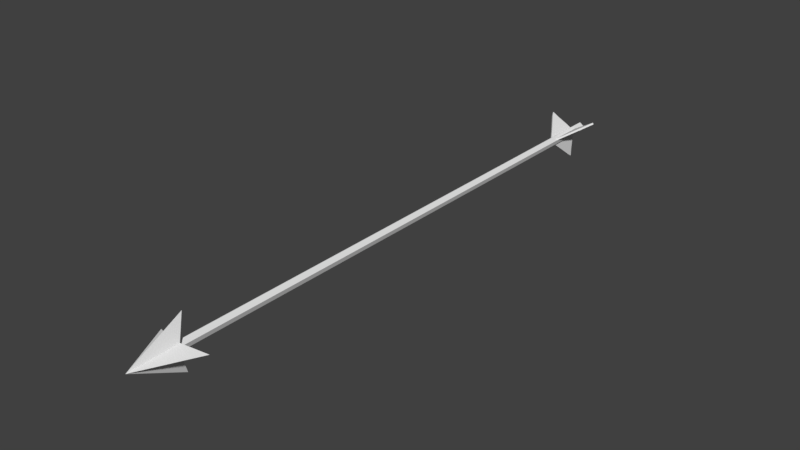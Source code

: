 # Source: arrow.blend  (saved by Blender 2.79.0; exported with 4.5.12 LTS)
import bpy
from mathutils import Matrix  # noqa: F401  (used for matrix-valued properties, if any)

bpy.ops.wm.read_factory_settings(use_empty=True)
scene = bpy.context.scene
scene.name = 'Scene'

# ---- collections
col_collection_1 = bpy.data.collections.new('Collection 1'); scene.collection.children.link(col_collection_1)

# ---- materials (node trees are filled in below, after node groups)
mat_material_006 = bpy.data.materials.new('Material.006')
mat_material_006.alpha_threshold = 0.0
mat_material_006.use_transparent_shadow = False
mat_material_006.roughness = 0.5

# ---- material node trees

# ---- world
world_world = bpy.data.worlds.new('World'); scene.world = world_world
world_world.color = (0.05088, 0.05088, 0.05088)
world_world.use_sun_shadow = False
world_world.sun_shadow_jitter_overblur = 0.0
world_world.cycles.sampling_method = 'MANUAL'

# ---- meshes
me_cylinder = bpy.data.meshes.new('Cylinder')
me_cylinder.from_pydata([(3.725e-10, 0.02719, 0.0), (3.725e-10, 0.02719, 3.453), (0.02586, 0.008402, 0.0), (0.02586, 0.008402, 3.453), (0.01598, -0.022, 0.0), (0.01598, -0.022, 3.453), (-0.01598, -0.022, 0.0), (-0.01598, -0.022, 3.453), (-0.02586, 0.008402, 0.0), (-0.02586, 0.008402, 3.453), (-0.0399, 0.02938, 0.09038), (-0.06293, 0.04268, 0.2351), (-0.01082, 0.01259, 0.09038), (-0.01082, 0.01259, 0.322), (-0.0454, 0.01987, 0.09038), (-0.06843, 0.03316, 0.2351), (-0.01632, 0.003076, 0.09038), (-0.01632, 0.003076, 0.322), (-0.108, 0.06872, 0.09636), (-0.1311, 0.08201, 0.1267), (-0.1135, 0.0592, 0.09636), (-0.1366, 0.07249, 0.1267), (-0.1473, 0.09137, 0.09565), (-0.1528, 0.08185, 0.09565), (0.0454, 0.01987, 0.09038), (0.06843, 0.03316, 0.2351), (0.01632, 0.003076, 0.09038), (0.01632, 0.003076, 0.322), (0.0399, 0.02938, 0.09038), (0.06293, 0.04268, 0.2351), (0.01082, 0.01259, 0.09038), (0.01082, 0.01259, 0.322), (0.1135, 0.0592, 0.09636), (0.1366, 0.07249, 0.1267), (0.108, 0.06872, 0.09636), (0.1311, 0.08201, 0.1267), (0.1528, 0.08185, 0.09565), (0.1473, 0.09137, 0.09565), (-0.005496, -0.04925, 0.09038), (-0.005496, -0.07584, 0.2351), (-0.005496, -0.01567, 0.09038), (-0.005496, -0.01567, 0.322), (0.005496, -0.04925, 0.09038), (0.005496, -0.07584, 0.2351), (0.005496, -0.01567, 0.09038), (0.005496, -0.01567, 0.322), (-0.005496, -0.1279, 0.09636), (-0.005496, -0.1545, 0.1267), (0.005496, -0.1279, 0.09636), (0.005496, -0.1545, 0.1267), (-0.005496, -0.1732, 0.09565), (0.005496, -0.1732, 0.09565), (-0.1635, 0.002596, 3.317), (1.304e-09, 0.002596, 3.645), (1.304e-09, 0.1661, 3.317), (-0.03324, 0.03583, 3.37), (1.304e-09, -0.1609, 3.317), (-0.03324, -0.03064, 3.37), (0.1635, 0.002596, 3.317), (0.03324, 0.03583, 3.37), (0.03324, -0.03064, 3.37), (1.304e-09, 0.002596, 3.414)], [], [(0, 1, 3, 2), (2, 3, 5, 4), (4, 5, 7, 6), (6, 7, 9, 8), (8, 9, 1, 0), (10, 11, 13, 12), (16, 17, 15, 14), (11, 10, 18, 19), (12, 16, 14, 10), (17, 13, 11, 15), (10, 14, 20, 18), (15, 11, 19, 21), (14, 15, 21, 20), (21, 19, 22, 23), (21, 23, 20), (19, 18, 22), (18, 20, 23, 22), (24, 25, 27, 26), (30, 31, 29, 28), (25, 24, 32, 33), (26, 30, 28, 24), (31, 27, 25, 29), (24, 28, 34, 32), (29, 25, 33, 35), (28, 29, 35, 34), (35, 33, 36, 37), (35, 37, 34), (33, 32, 36), (32, 34, 37, 36), (38, 39, 41, 40), (44, 45, 43, 42), (39, 38, 46, 47), (40, 44, 42, 38), (45, 41, 39, 43), (38, 42, 48, 46), (43, 39, 47, 49), (42, 43, 49, 48), (49, 47, 50, 51), (49, 51, 48), (47, 46, 50), (46, 48, 51, 50), (53, 54, 55), (53, 58, 59), (53, 56, 60), (53, 52, 57), (61, 60, 56, 57), (54, 59, 61, 55), (55, 61, 57, 52), (59, 58, 60, 61), (56, 53, 57), (58, 53, 60), (52, 53, 55), (54, 53, 59)])
_uv = me_cylinder.uv_layers.new(name='UVMap')
_uv.uv.foreach_set('vector', [0.01959, 0.9133, 0.9825, 0.9137, 0.9826, 0.9305, 0.01969, 0.9301, 0.01969, 0.9301, 0.9826, 0.9305, 0.9827, 0.9473, 0.01979, 0.9469, 0.01979, 0.9469, 0.9827, 0.9473, 0.9828, 0.9641, 0.01989, 0.9637, 0.01989, 0.9637, 0.9828, 0.9641, 0.9829, 0.9809, 0.01999, 0.9806, 0.01949, 0.8965, 0.9824, 0.8969, 0.9825, 0.9137, 0.01959, 0.9133, 0.6045, 0.694, 0.6215, 0.7867, 0.5829, 0.8423, 0.5829, 0.694, 0.7949, 0.6058, 0.8101, 0.4509, 0.8442, 0.5127, 0.8167, 0.6074, 0.6215, 0.7867, 0.6045, 0.694, 0.6549, 0.6978, 0.6719, 0.7172, 0.7944, 0.613, 0.7949, 0.6058, 0.8167, 0.6074, 0.8164, 0.6143, 0.8101, 0.4509, 0.8165, 0.4474, 0.8507, 0.5093, 0.8442, 0.5127, 0.8164, 0.6143, 0.8167, 0.6074, 0.8648, 0.6076, 0.8653, 0.6139, 0.8442, 0.5127, 0.8507, 0.5093, 0.8896, 0.5882, 0.8823, 0.5901, 0.8167, 0.6074, 0.8442, 0.5127, 0.8823, 0.5901, 0.8648, 0.6076, 0.8823, 0.5901, 0.8896, 0.5882, 0.8901, 0.6094, 0.8851, 0.6048, 0.8823, 0.5901, 0.8851, 0.6048, 0.8648, 0.6076, 0.6719, 0.7172, 0.6549, 0.6978, 0.6839, 0.6973, 0.8653, 0.6139, 0.8648, 0.6076, 0.8851, 0.6048, 0.8901, 0.6094, 0.9564, 0.3498, 0.8874, 0.4194, 0.8186, 0.4193, 0.9444, 0.3309, 0.8159, 0.2882, 0.9642, 0.2922, 0.9076, 0.3292, 0.8153, 0.3097, 0.8874, 0.4194, 0.9564, 0.3498, 0.9788, 0.3964, 0.9702, 0.4197, 0.9444, 0.3309, 0.9507, 0.3269, 0.9628, 0.3462, 0.9564, 0.3498, 0.8186, 0.4264, 0.8186, 0.4193, 0.8874, 0.4194, 0.8874, 0.4264, 0.9564, 0.3498, 0.9628, 0.3462, 0.986, 0.3938, 0.9788, 0.3964, 0.8874, 0.4264, 0.8874, 0.4194, 0.9702, 0.4197, 0.9713, 0.4261, 0.8153, 0.3097, 0.9076, 0.3292, 0.8368, 0.3777, 0.8178, 0.3602, 0.9713, 0.4261, 0.9702, 0.4197, 0.9853, 0.4152, 0.9911, 0.4192, 0.8368, 0.3777, 0.8166, 0.3892, 0.8178, 0.3602, 0.9702, 0.4197, 0.9788, 0.3964, 0.9853, 0.4152, 0.9788, 0.3964, 0.986, 0.3938, 0.9911, 0.4192, 0.9853, 0.4152, 0.7003, 0.8656, 0.6768, 0.7743, 0.7113, 0.7161, 0.7218, 0.8641, 0.9746, 0.4538, 0.9581, 0.6085, 0.9245, 0.5464, 0.9528, 0.452, 0.6768, 0.7743, 0.7003, 0.8656, 0.6498, 0.8653, 0.6314, 0.8472, 0.9751, 0.4466, 0.9746, 0.4538, 0.9528, 0.452, 0.9532, 0.445, 0.9581, 0.6085, 0.9516, 0.612, 0.918, 0.5497, 0.9245, 0.5464, 0.9532, 0.445, 0.9528, 0.452, 0.9047, 0.4513, 0.9042, 0.445, 0.9245, 0.5464, 0.918, 0.5497, 0.8798, 0.4705, 0.8871, 0.4687, 0.9528, 0.452, 0.9245, 0.5464, 0.8871, 0.4687, 0.9047, 0.4513, 0.8871, 0.4687, 0.8798, 0.4705, 0.8795, 0.4493, 0.8844, 0.454, 0.8871, 0.4687, 0.8844, 0.454, 0.9047, 0.4513, 0.6314, 0.8472, 0.6498, 0.8653, 0.6208, 0.8678, 0.9042, 0.445, 0.9047, 0.4513, 0.8844, 0.454, 0.8795, 0.4493, 0.8685, 0.7569, 0.9725, 0.6529, 0.9636, 0.7569, 0.8685, 0.7569, 0.7645, 0.6529, 0.8685, 0.6618, 0.8685, 0.7569, 0.7645, 0.8609, 0.7734, 0.7569, 0.8685, 0.7569, 0.9725, 0.8609, 0.8685, 0.852, 0.6382, 0.5806, 0.6707, 0.579, 0.7274, 0.6613, 0.6398, 0.6131, 0.549, 0.4998, 0.6366, 0.5481, 0.6382, 0.5806, 0.6057, 0.5822, 0.6057, 0.5822, 0.6382, 0.5806, 0.6398, 0.6131, 0.5574, 0.6698, 0.6366, 0.5481, 0.719, 0.4914, 0.6707, 0.579, 0.6382, 0.5806, 0.7645, 0.8609, 0.8685, 0.7569, 0.8685, 0.852, 0.7645, 0.6529, 0.8685, 0.7569, 0.7734, 0.7569, 0.9725, 0.8609, 0.8685, 0.7569, 0.9636, 0.7569, 0.9725, 0.6529, 0.8685, 0.7569, 0.8685, 0.6618])
me_cylinder.materials.append(mat_material_006)
me_cylinder.use_remesh_preserve_volume = False
me_cylinder.use_remesh_preserve_attributes = False
me_cylinder.use_mirror_vertex_groups = False
me_cylinder.update()

# ---- objects
ob_arrowhead = bpy.data.objects.new('arrowHead', me_cylinder)

# ---- transforms, parenting, visibility, modifiers, constraints
ob_arrowhead.location = (0.0, 0.0, 0.0)
ob_arrowhead.rotation_euler = (1.571, 2.22e-16, 2.22e-16)
ob_arrowhead.lineart.crease_threshold = 0.0

# ---- collection membership
col_collection_1.objects.link(ob_arrowhead)

# ---- scene / render settings (as saved in the file)
scene.frame_start = 1; scene.frame_end = 250; scene.frame_set(1)
scene.render.engine = 'BLENDER_EEVEE_NEXT'
scene.render.resolution_percentage = 50
scene.render.dither_intensity = 0.0
scene.cycles.use_denoising = False
scene.cycles.samples = 128
scene.cycles.sampling_pattern = 'TABULATED_SOBOL'
scene.cycles.use_adaptive_sampling = False
scene.cycles.use_light_tree = False
scene.cycles.blur_glossy = 0.0
scene.cycles.sample_clamp_indirect = 0.0
scene.view_settings.view_transform = 'Standard'
bpy.context.view_layer.update()

# ---- added for rendering (the .blend has no active camera and no usable light): camera, sun
cam_auto = bpy.data.cameras.new('AutoCamera')
cam_auto.lens = 50.0
cam_auto.sensor_width = 36.0
cam_auto.clip_end = 1000.0
ob_auto_camera = bpy.data.objects.new('AutoCamera', cam_auto)
scene.collection.objects.link(ob_auto_camera)
ob_auto_camera.location = (3.40045, -5.903, 2.71681)
ob_auto_camera.rotation_euler = (1.09748, -7.21219e-08, 0.694738)
scene.camera = ob_auto_camera
light_auto_sun = bpy.data.lights.new('AutoSun', 'SUN')
light_auto_sun.energy = 3.0
light_auto_sun.angle = 0.0523599
ob_auto_sun = bpy.data.objects.new('AutoSun', light_auto_sun)
scene.collection.objects.link(ob_auto_sun)
ob_auto_sun.rotation_euler = (0.872665, 0.174533, 0.523599)
bpy.context.view_layer.update()
